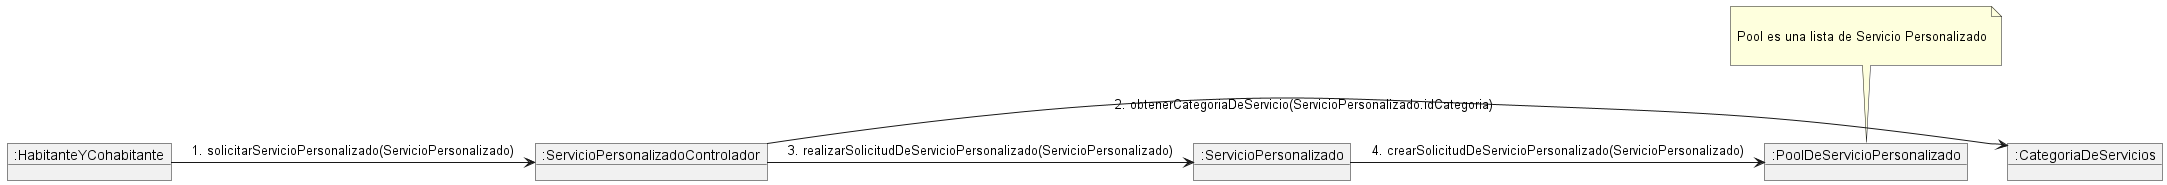

The diagram above was rendered by PlantUML. Its source (embedded in the PNG):
@startuml

object ":HabitanteYCohabitante" as Habitante
object ":ServicioPersonalizadoControlador" as Controlador
object ":ServicioPersonalizado" as Servicio
object ":CategoriaDeServicios" as Categoria
object ":PoolDeServicioPersonalizado" as Pool

note top of Pool

Pool es una lista de Servicio Personalizado

end note


Habitante -> Controlador : 1. solicitarServicioPersonalizado(ServicioPersonalizado)
Controlador -> Categoria : 2. obtenerCategoriaDeServicio(ServicioPersonalizado.idCategoria)
Controlador -> Servicio : 3. realizarSolicitudDeServicioPersonalizado(ServicioPersonalizado)
Servicio -> Pool : 4. crearSolicitudDeServicioPersonalizado(ServicioPersonalizado)

@enduml